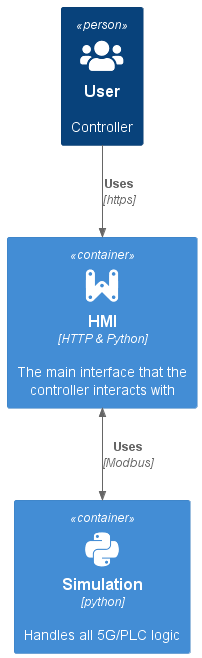

The diagram above was rendered by PlantUML. Its source (embedded in the PNG):
@startuml
!include https://raw.githubusercontent.com/plantuml-stdlib/C4-PlantUML/master/C4_Container.puml
!define DEVICONS https://raw.githubusercontent.com/tupadr3/plantuml-icon-font-sprites/master/devicons
!define FONTAWESOME https://raw.githubusercontent.com/tupadr3/plantuml-icon-font-sprites/master/font-awesome-5
!include DEVICONS/webplatform.puml
!include DEVICONS/python.puml
!include DEVICONS/msql_server.puml
!include FONTAWESOME/users.puml



Person(user, "User", "Controller", $sprite="users")
Container(hmi, "HMI", "HTTP & Python", "The main interface that the controller interacts with", $sprite="webplatform")
Container(bs, "Simulation", "python", "Handles all 5G/PLC logic", $sprite="python")


Rel(user, hmi, "Uses", "https")
BiRel(hmi, bs, "Uses", "Modbus")

@enduml